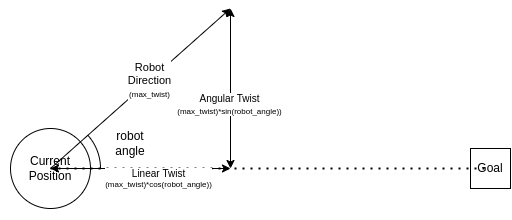

The diagram above was exported from draw.io. Its source (the exported page's mxGraphModel, read from the mxfile embedded in the PNG):
<mxGraphModel dx="790" dy="429" grid="1" gridSize="10" guides="1" tooltips="1" connect="1" arrows="1" fold="1" page="1" pageScale="1" pageWidth="827" pageHeight="1169" math="0" shadow="0">
  <root>
    <mxCell id="0" />
    <mxCell id="1" parent="0" />
    <mxCell id="-s6GlCcGTLnTi8ffOnXW-2" value="Current&lt;br&gt;Position" style="ellipse;whiteSpace=wrap;html=1;aspect=fixed;" vertex="1" parent="1">
      <mxGeometry x="120" y="280" width="80" height="80" as="geometry" />
    </mxCell>
    <mxCell id="-s6GlCcGTLnTi8ffOnXW-3" value="Goal" style="whiteSpace=wrap;html=1;aspect=fixed;" vertex="1" parent="1">
      <mxGeometry x="580" y="300" width="40" height="40" as="geometry" />
    </mxCell>
    <mxCell id="-s6GlCcGTLnTi8ffOnXW-1" value="" style="endArrow=none;dashed=1;html=1;dashPattern=1 3;strokeWidth=2;rounded=0;" edge="1" parent="1">
      <mxGeometry width="50" height="50" relative="1" as="geometry">
        <mxPoint x="160" y="320" as="sourcePoint" />
        <mxPoint x="600" y="320" as="targetPoint" />
      </mxGeometry>
    </mxCell>
    <mxCell id="-s6GlCcGTLnTi8ffOnXW-4" value="" style="endArrow=classic;html=1;rounded=0;" edge="1" parent="1">
      <mxGeometry width="50" height="50" relative="1" as="geometry">
        <mxPoint x="160" y="320" as="sourcePoint" />
        <mxPoint x="340" y="160" as="targetPoint" />
      </mxGeometry>
    </mxCell>
    <mxCell id="-s6GlCcGTLnTi8ffOnXW-6" value="Robot&lt;br&gt;Direction&lt;br&gt;&lt;font style=&quot;font-size: 8px;&quot;&gt;(max_twist)&lt;/font&gt;" style="edgeLabel;html=1;align=center;verticalAlign=middle;resizable=0;points=[];" vertex="1" connectable="0" parent="-s6GlCcGTLnTi8ffOnXW-4">
      <mxGeometry x="0.0998" relative="1" as="geometry">
        <mxPoint as="offset" />
      </mxGeometry>
    </mxCell>
    <mxCell id="-s6GlCcGTLnTi8ffOnXW-7" value="" style="verticalLabelPosition=bottom;verticalAlign=top;html=1;shape=mxgraph.basic.arc;startAngle=0.13289482745459905;endAngle=0.25;" vertex="1" parent="1">
      <mxGeometry x="110" y="270" width="100" height="100" as="geometry" />
    </mxCell>
    <mxCell id="-s6GlCcGTLnTi8ffOnXW-8" value="robot angle" style="text;html=1;strokeColor=none;fillColor=none;align=center;verticalAlign=middle;whiteSpace=wrap;rounded=0;" vertex="1" parent="1">
      <mxGeometry x="210" y="280" width="60" height="30" as="geometry" />
    </mxCell>
    <mxCell id="-s6GlCcGTLnTi8ffOnXW-9" value="" style="endArrow=classic;startArrow=classic;html=1;rounded=0;" edge="1" parent="1">
      <mxGeometry width="50" height="50" relative="1" as="geometry">
        <mxPoint x="340" y="320" as="sourcePoint" />
        <mxPoint x="340" y="160" as="targetPoint" />
      </mxGeometry>
    </mxCell>
    <mxCell id="-s6GlCcGTLnTi8ffOnXW-12" value="&lt;font size=&quot;1&quot;&gt;Angular Twist&lt;/font&gt;&lt;br style=&quot;font-size: 10px;&quot;&gt;(max_twist)*sin(robot_angle))" style="edgeLabel;html=1;align=center;verticalAlign=middle;resizable=0;points=[];fontSize=8;" vertex="1" connectable="0" parent="-s6GlCcGTLnTi8ffOnXW-9">
      <mxGeometry x="-0.1931" y="1" relative="1" as="geometry">
        <mxPoint as="offset" />
      </mxGeometry>
    </mxCell>
    <mxCell id="-s6GlCcGTLnTi8ffOnXW-13" value="" style="endArrow=classic;startArrow=classic;html=1;rounded=0;" edge="1" parent="1">
      <mxGeometry width="50" height="50" relative="1" as="geometry">
        <mxPoint x="340" y="320" as="sourcePoint" />
        <mxPoint x="160" y="320" as="targetPoint" />
      </mxGeometry>
    </mxCell>
    <mxCell id="-s6GlCcGTLnTi8ffOnXW-14" value="&lt;font size=&quot;1&quot;&gt;Linear Twist&lt;br&gt;&lt;/font&gt;(max_twist)*cos(robot_angle))" style="edgeLabel;html=1;align=center;verticalAlign=middle;resizable=0;points=[];fontSize=8;" vertex="1" connectable="0" parent="-s6GlCcGTLnTi8ffOnXW-13">
      <mxGeometry x="-0.1931" y="1" relative="1" as="geometry">
        <mxPoint y="9" as="offset" />
      </mxGeometry>
    </mxCell>
  </root>
</mxGraphModel>